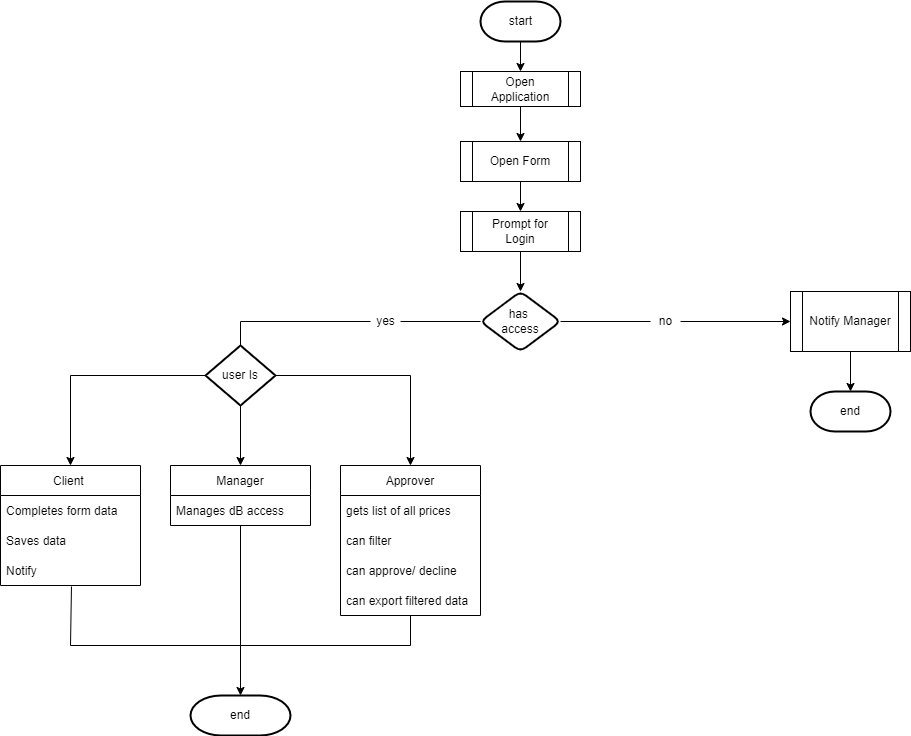

The diagram above was exported from draw.io. Its source (the exported page's mxGraphModel, read from the mxfile embedded in the PNG):
<mxGraphModel dx="1422" dy="843" grid="1" gridSize="10" guides="1" tooltips="1" connect="1" arrows="1" fold="1" page="1" pageScale="1" pageWidth="1169" pageHeight="827" background="none" math="0" shadow="0">
  <root>
    <mxCell id="0" />
    <mxCell id="1" parent="0" />
    <mxCell id="OUN3KUunmmzpqIxjZdO2-72" style="edgeStyle=orthogonalEdgeStyle;rounded=0;orthogonalLoop=1;jettySize=auto;html=1;exitX=0.5;exitY=1;exitDx=0;exitDy=0;exitPerimeter=0;entryX=0.5;entryY=0;entryDx=0;entryDy=0;" parent="1" source="2" target="OUN3KUunmmzpqIxjZdO2-96" edge="1">
      <mxGeometry relative="1" as="geometry">
        <mxPoint x="560" y="130" as="targetPoint" />
      </mxGeometry>
    </mxCell>
    <mxCell id="2" value="start" style="shape=mxgraph.flowchart.terminator;strokeWidth=2;gradientColor=none;gradientDirection=north;fontStyle=0;html=1;" parent="1" vertex="1">
      <mxGeometry x="520" y="70" width="80" height="40" as="geometry" />
    </mxCell>
    <mxCell id="OUN3KUunmmzpqIxjZdO2-83" value="" style="edgeStyle=orthogonalEdgeStyle;rounded=0;orthogonalLoop=1;jettySize=auto;html=1;exitX=0.5;exitY=1;exitDx=0;exitDy=0;" parent="1" source="OUN3KUunmmzpqIxjZdO2-93" target="OUN3KUunmmzpqIxjZdO2-82" edge="1">
      <mxGeometry relative="1" as="geometry">
        <mxPoint x="570" y="420" as="sourcePoint" />
      </mxGeometry>
    </mxCell>
    <mxCell id="OUN3KUunmmzpqIxjZdO2-78" style="edgeStyle=orthogonalEdgeStyle;rounded=0;orthogonalLoop=1;jettySize=auto;html=1;exitX=0.5;exitY=1;exitDx=0;exitDy=0;" parent="1" source="OUN3KUunmmzpqIxjZdO2-96" target="OUN3KUunmmzpqIxjZdO2-95" edge="1">
      <mxGeometry relative="1" as="geometry">
        <mxPoint x="560" y="180" as="sourcePoint" />
        <mxPoint x="560" y="200" as="targetPoint" />
      </mxGeometry>
    </mxCell>
    <mxCell id="OUN3KUunmmzpqIxjZdO2-77" style="edgeStyle=orthogonalEdgeStyle;rounded=0;orthogonalLoop=1;jettySize=auto;html=1;exitX=0.5;exitY=1;exitDx=0;exitDy=0;entryX=0.5;entryY=0;entryDx=0;entryDy=0;" parent="1" source="OUN3KUunmmzpqIxjZdO2-95" target="OUN3KUunmmzpqIxjZdO2-93" edge="1">
      <mxGeometry relative="1" as="geometry">
        <mxPoint x="570" y="320" as="sourcePoint" />
        <mxPoint x="570" y="350" as="targetPoint" />
      </mxGeometry>
    </mxCell>
    <mxCell id="OUN3KUunmmzpqIxjZdO2-87" value="" style="edgeStyle=orthogonalEdgeStyle;rounded=0;orthogonalLoop=1;jettySize=auto;html=1;startArrow=none;entryX=0;entryY=0.5;entryDx=0;entryDy=0;" parent="1" source="OUN3KUunmmzpqIxjZdO2-90" target="OUN3KUunmmzpqIxjZdO2-119" edge="1">
      <mxGeometry relative="1" as="geometry">
        <mxPoint x="740" y="460" as="targetPoint" />
      </mxGeometry>
    </mxCell>
    <mxCell id="OUN3KUunmmzpqIxjZdO2-82" value="has &lt;br&gt;access" style="rhombus;whiteSpace=wrap;html=1;rounded=1;arcSize=14;strokeWidth=2;" parent="1" vertex="1">
      <mxGeometry x="520" y="360" width="80" height="60" as="geometry" />
    </mxCell>
    <mxCell id="OUN3KUunmmzpqIxjZdO2-93" value="&lt;span&gt;Prompt for&lt;/span&gt;&lt;br&gt;&lt;span&gt;Login&lt;/span&gt;" style="shape=process;whiteSpace=wrap;html=1;backgroundOutline=1;" parent="1" vertex="1">
      <mxGeometry x="500" y="280" width="120" height="40" as="geometry" />
    </mxCell>
    <mxCell id="OUN3KUunmmzpqIxjZdO2-95" value="&lt;span&gt;Open Form&lt;/span&gt;" style="shape=process;whiteSpace=wrap;html=1;backgroundOutline=1;" parent="1" vertex="1">
      <mxGeometry x="500" y="210" width="120" height="40" as="geometry" />
    </mxCell>
    <mxCell id="OUN3KUunmmzpqIxjZdO2-96" value="&lt;span&gt;Open&lt;/span&gt;&lt;br&gt;&lt;span&gt;Application&lt;/span&gt;" style="shape=process;whiteSpace=wrap;html=1;backgroundOutline=1;" parent="1" vertex="1">
      <mxGeometry x="500" y="140" width="120" height="35" as="geometry" />
    </mxCell>
    <mxCell id="OUN3KUunmmzpqIxjZdO2-89" value="yes" style="text;html=1;align=center;verticalAlign=middle;resizable=0;points=[];autosize=1;strokeColor=none;fillColor=none;" parent="1" vertex="1">
      <mxGeometry x="410" y="380" width="30" height="20" as="geometry" />
    </mxCell>
    <mxCell id="OUN3KUunmmzpqIxjZdO2-101" value="" style="edgeStyle=orthogonalEdgeStyle;rounded=0;orthogonalLoop=1;jettySize=auto;html=1;endArrow=none;" parent="1" source="OUN3KUunmmzpqIxjZdO2-82" target="OUN3KUunmmzpqIxjZdO2-89" edge="1">
      <mxGeometry relative="1" as="geometry">
        <mxPoint x="520" y="400" as="sourcePoint" />
        <mxPoint x="410" y="460" as="targetPoint" />
      </mxGeometry>
    </mxCell>
    <mxCell id="OUN3KUunmmzpqIxjZdO2-90" value="no" style="text;html=1;align=center;verticalAlign=middle;resizable=0;points=[];autosize=1;strokeColor=none;fillColor=none;" parent="1" vertex="1">
      <mxGeometry x="690" y="380" width="30" height="20" as="geometry" />
    </mxCell>
    <mxCell id="OUN3KUunmmzpqIxjZdO2-102" value="" style="edgeStyle=orthogonalEdgeStyle;rounded=0;orthogonalLoop=1;jettySize=auto;html=1;endArrow=none;" parent="1" source="OUN3KUunmmzpqIxjZdO2-82" target="OUN3KUunmmzpqIxjZdO2-90" edge="1">
      <mxGeometry relative="1" as="geometry">
        <mxPoint x="600" y="400" as="sourcePoint" />
        <mxPoint x="670" y="490" as="targetPoint" />
      </mxGeometry>
    </mxCell>
    <mxCell id="OUN3KUunmmzpqIxjZdO2-118" value="" style="edgeStyle=orthogonalEdgeStyle;rounded=0;orthogonalLoop=1;jettySize=auto;html=1;exitX=0.5;exitY=1;exitDx=0;exitDy=0;entryX=0.5;entryY=0;entryDx=0;entryDy=0;entryPerimeter=0;" parent="1" source="OUN3KUunmmzpqIxjZdO2-119" target="OUN3KUunmmzpqIxjZdO2-150" edge="1">
      <mxGeometry relative="1" as="geometry">
        <mxPoint x="890" y="420" as="sourcePoint" />
        <mxPoint x="890" y="450" as="targetPoint" />
      </mxGeometry>
    </mxCell>
    <mxCell id="OUN3KUunmmzpqIxjZdO2-119" value="Notify Manager" style="shape=process;whiteSpace=wrap;html=1;backgroundOutline=1;" parent="1" vertex="1">
      <mxGeometry x="830" y="360" width="120" height="60" as="geometry" />
    </mxCell>
    <mxCell id="OUN3KUunmmzpqIxjZdO2-121" value="Client " style="swimlane;fontStyle=0;childLayout=stackLayout;horizontal=1;startSize=30;horizontalStack=0;resizeParent=1;resizeParentMax=0;resizeLast=0;collapsible=1;marginBottom=0;" parent="1" vertex="1">
      <mxGeometry x="40" y="534" width="140" height="120" as="geometry">
        <mxRectangle x="40" y="534" width="70" height="30" as="alternateBounds" />
      </mxGeometry>
    </mxCell>
    <mxCell id="OUN3KUunmmzpqIxjZdO2-122" value="Completes form data" style="text;strokeColor=none;fillColor=none;align=left;verticalAlign=middle;spacingLeft=4;spacingRight=4;overflow=hidden;points=[[0,0.5],[1,0.5]];portConstraint=eastwest;rotatable=0;" parent="OUN3KUunmmzpqIxjZdO2-121" vertex="1">
      <mxGeometry y="30" width="140" height="30" as="geometry" />
    </mxCell>
    <mxCell id="OUN3KUunmmzpqIxjZdO2-123" value="Saves data" style="text;strokeColor=none;fillColor=none;align=left;verticalAlign=middle;spacingLeft=4;spacingRight=4;overflow=hidden;points=[[0,0.5],[1,0.5]];portConstraint=eastwest;rotatable=0;" parent="OUN3KUunmmzpqIxjZdO2-121" vertex="1">
      <mxGeometry y="60" width="140" height="30" as="geometry" />
    </mxCell>
    <mxCell id="OUN3KUunmmzpqIxjZdO2-124" value="Notify" style="text;strokeColor=none;fillColor=none;align=left;verticalAlign=middle;spacingLeft=4;spacingRight=4;overflow=hidden;points=[[0,0.5],[1,0.5]];portConstraint=eastwest;rotatable=0;" parent="OUN3KUunmmzpqIxjZdO2-121" vertex="1">
      <mxGeometry y="90" width="140" height="30" as="geometry" />
    </mxCell>
    <mxCell id="OUN3KUunmmzpqIxjZdO2-126" value="Approver" style="swimlane;fontStyle=0;childLayout=stackLayout;horizontal=1;startSize=30;horizontalStack=0;resizeParent=1;resizeParentMax=0;resizeLast=0;collapsible=1;marginBottom=0;" parent="1" vertex="1">
      <mxGeometry x="380" y="534" width="140" height="150" as="geometry">
        <mxRectangle x="380" y="534" width="80" height="30" as="alternateBounds" />
      </mxGeometry>
    </mxCell>
    <mxCell id="OUN3KUunmmzpqIxjZdO2-127" value="gets list of all prices" style="text;strokeColor=none;fillColor=none;align=left;verticalAlign=middle;spacingLeft=4;spacingRight=4;overflow=hidden;points=[[0,0.5],[1,0.5]];portConstraint=eastwest;rotatable=0;" parent="OUN3KUunmmzpqIxjZdO2-126" vertex="1">
      <mxGeometry y="30" width="140" height="30" as="geometry" />
    </mxCell>
    <mxCell id="OUN3KUunmmzpqIxjZdO2-128" value="can filter" style="text;strokeColor=none;fillColor=none;align=left;verticalAlign=middle;spacingLeft=4;spacingRight=4;overflow=hidden;points=[[0,0.5],[1,0.5]];portConstraint=eastwest;rotatable=0;" parent="OUN3KUunmmzpqIxjZdO2-126" vertex="1">
      <mxGeometry y="60" width="140" height="30" as="geometry" />
    </mxCell>
    <mxCell id="OUN3KUunmmzpqIxjZdO2-129" value="can approve/ decline" style="text;strokeColor=none;fillColor=none;align=left;verticalAlign=middle;spacingLeft=4;spacingRight=4;overflow=hidden;points=[[0,0.5],[1,0.5]];portConstraint=eastwest;rotatable=0;" parent="OUN3KUunmmzpqIxjZdO2-126" vertex="1">
      <mxGeometry y="90" width="140" height="30" as="geometry" />
    </mxCell>
    <mxCell id="OUN3KUunmmzpqIxjZdO2-143" value="can export filtered data" style="text;strokeColor=none;fillColor=none;align=left;verticalAlign=middle;spacingLeft=4;spacingRight=4;overflow=hidden;points=[[0,0.5],[1,0.5]];portConstraint=eastwest;rotatable=0;" parent="OUN3KUunmmzpqIxjZdO2-126" vertex="1">
      <mxGeometry y="120" width="140" height="30" as="geometry" />
    </mxCell>
    <mxCell id="OUN3KUunmmzpqIxjZdO2-141" style="edgeStyle=orthogonalEdgeStyle;rounded=0;orthogonalLoop=1;jettySize=auto;html=1;exitX=1;exitY=0.5;exitDx=0;exitDy=0;exitPerimeter=0;entryX=0.5;entryY=0;entryDx=0;entryDy=0;" parent="1" source="OUN3KUunmmzpqIxjZdO2-130" target="OUN3KUunmmzpqIxjZdO2-126" edge="1">
      <mxGeometry relative="1" as="geometry" />
    </mxCell>
    <mxCell id="OUN3KUunmmzpqIxjZdO2-156" style="edgeStyle=orthogonalEdgeStyle;rounded=0;orthogonalLoop=1;jettySize=auto;html=1;exitX=0;exitY=0.5;exitDx=0;exitDy=0;exitPerimeter=0;entryX=0.5;entryY=0;entryDx=0;entryDy=0;" parent="1" source="OUN3KUunmmzpqIxjZdO2-130" target="OUN3KUunmmzpqIxjZdO2-121" edge="1">
      <mxGeometry relative="1" as="geometry">
        <mxPoint x="110" y="530" as="targetPoint" />
      </mxGeometry>
    </mxCell>
    <mxCell id="OUN3KUunmmzpqIxjZdO2-157" style="edgeStyle=orthogonalEdgeStyle;rounded=0;orthogonalLoop=1;jettySize=auto;html=1;exitX=0.5;exitY=1;exitDx=0;exitDy=0;exitPerimeter=0;entryX=0.5;entryY=0;entryDx=0;entryDy=0;" parent="1" source="OUN3KUunmmzpqIxjZdO2-130" target="OUN3KUunmmzpqIxjZdO2-145" edge="1">
      <mxGeometry relative="1" as="geometry" />
    </mxCell>
    <mxCell id="OUN3KUunmmzpqIxjZdO2-130" value="user Is" style="strokeWidth=2;html=1;shape=mxgraph.flowchart.decision;whiteSpace=wrap;" parent="1" vertex="1">
      <mxGeometry x="245" y="414" width="70" height="60" as="geometry" />
    </mxCell>
    <mxCell id="OUN3KUunmmzpqIxjZdO2-131" value="" style="edgeStyle=orthogonalEdgeStyle;rounded=0;orthogonalLoop=1;jettySize=auto;html=1;startArrow=none;endArrow=none;entryX=0.5;entryY=0;entryDx=0;entryDy=0;entryPerimeter=0;" parent="1" source="OUN3KUunmmzpqIxjZdO2-89" target="OUN3KUunmmzpqIxjZdO2-130" edge="1">
      <mxGeometry relative="1" as="geometry">
        <mxPoint x="470" y="390" as="sourcePoint" />
        <mxPoint x="300" y="460" as="targetPoint" />
        <Array as="points">
          <mxPoint x="280" y="390" />
        </Array>
      </mxGeometry>
    </mxCell>
    <mxCell id="OUN3KUunmmzpqIxjZdO2-145" value="Manager" style="swimlane;fontStyle=0;childLayout=stackLayout;horizontal=1;startSize=30;horizontalStack=0;resizeParent=1;resizeParentMax=0;resizeLast=0;collapsible=1;marginBottom=0;" parent="1" vertex="1">
      <mxGeometry x="210" y="534" width="140" height="60" as="geometry">
        <mxRectangle x="210" y="534" width="80" height="30" as="alternateBounds" />
      </mxGeometry>
    </mxCell>
    <mxCell id="OUN3KUunmmzpqIxjZdO2-146" value="Manages dB access" style="text;strokeColor=none;fillColor=none;align=left;verticalAlign=middle;spacingLeft=4;spacingRight=4;overflow=hidden;points=[[0,0.5],[1,0.5]];portConstraint=eastwest;rotatable=0;" parent="OUN3KUunmmzpqIxjZdO2-145" vertex="1">
      <mxGeometry y="30" width="140" height="30" as="geometry" />
    </mxCell>
    <mxCell id="OUN3KUunmmzpqIxjZdO2-150" value="end" style="strokeWidth=2;html=1;shape=mxgraph.flowchart.terminator;whiteSpace=wrap;" parent="1" vertex="1">
      <mxGeometry x="850" y="460" width="80" height="40" as="geometry" />
    </mxCell>
    <mxCell id="OUN3KUunmmzpqIxjZdO2-151" value="end" style="strokeWidth=2;html=1;shape=mxgraph.flowchart.terminator;whiteSpace=wrap;" parent="1" vertex="1">
      <mxGeometry x="230" y="764" width="100" height="40" as="geometry" />
    </mxCell>
    <mxCell id="OUN3KUunmmzpqIxjZdO2-153" value="" style="endArrow=classic;html=1;rounded=0;entryX=0.5;entryY=0;entryDx=0;entryDy=0;entryPerimeter=0;exitX=0.507;exitY=1.033;exitDx=0;exitDy=0;exitPerimeter=0;" parent="1" source="OUN3KUunmmzpqIxjZdO2-124" target="OUN3KUunmmzpqIxjZdO2-151" edge="1">
      <mxGeometry width="50" height="50" relative="1" as="geometry">
        <mxPoint x="75" y="560" as="sourcePoint" />
        <mxPoint x="170" y="694" as="targetPoint" />
        <Array as="points">
          <mxPoint x="110" y="714" />
          <mxPoint x="280" y="714" />
        </Array>
      </mxGeometry>
    </mxCell>
    <mxCell id="OUN3KUunmmzpqIxjZdO2-154" value="" style="endArrow=none;html=1;rounded=0;entryX=0.5;entryY=1;entryDx=0;entryDy=0;" parent="1" target="OUN3KUunmmzpqIxjZdO2-145" edge="1">
      <mxGeometry width="50" height="50" relative="1" as="geometry">
        <mxPoint x="280" y="714" as="sourcePoint" />
        <mxPoint x="280" y="594" as="targetPoint" />
      </mxGeometry>
    </mxCell>
    <mxCell id="OUN3KUunmmzpqIxjZdO2-155" value="" style="endArrow=none;html=1;rounded=0;" parent="1" target="OUN3KUunmmzpqIxjZdO2-143" edge="1">
      <mxGeometry width="50" height="50" relative="1" as="geometry">
        <mxPoint x="280" y="714" as="sourcePoint" />
        <mxPoint x="455" y="684" as="targetPoint" />
        <Array as="points">
          <mxPoint x="450" y="714" />
        </Array>
      </mxGeometry>
    </mxCell>
  </root>
</mxGraphModel>